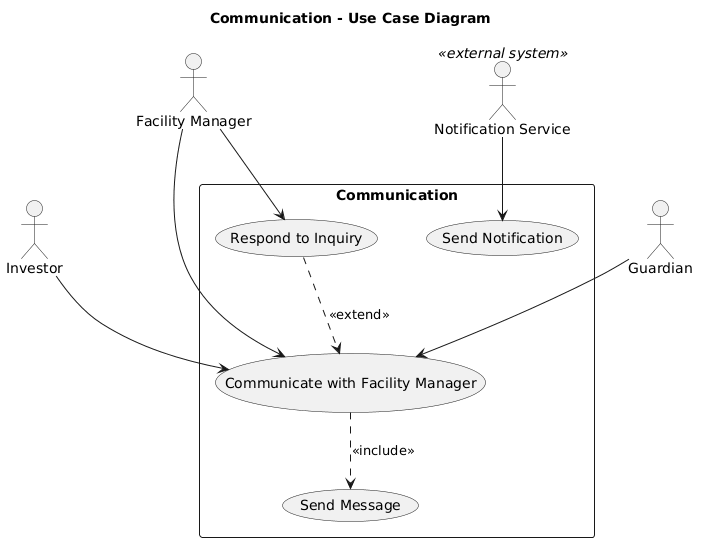

The diagram above was rendered by PlantUML. Its source (embedded in the PNG):
@startuml
title Communication - Use Case Diagram
top to bottom direction
skinparam nodesep 50
skinparam ranksep 60
skinparam shadowing false

actor Investor
actor Guardian
actor "Facility Manager" as FM
actor "Notification Service" as NS <<external system>>

rectangle "Communication" {
  usecase "Communicate with Facility Manager" as UC22
  usecase "Send Message" as UC23
  usecase "Respond to Inquiry" as UC24
  usecase "Send Notification" as UC25
}

Investor --> UC22
Guardian --> UC22
FM --> UC22
FM --> UC24
NS --> UC25

UC22 ..> UC23 : <<include>>
UC24 ..> UC22 : <<extend>>
@enduml